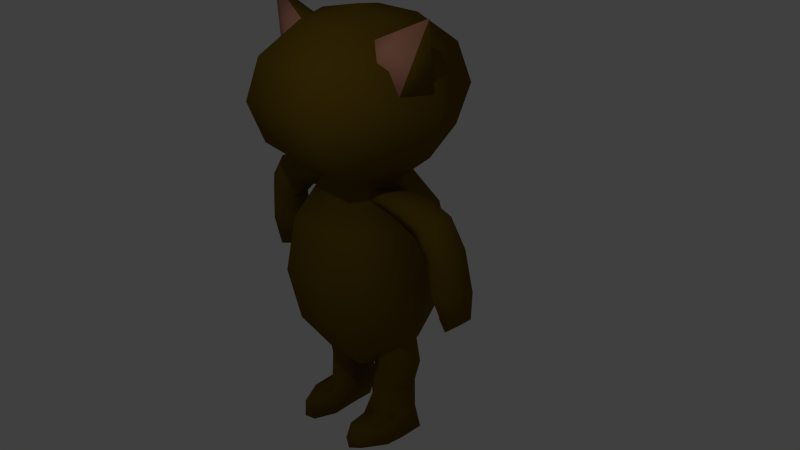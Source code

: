 # Source: Fullfelyne_addingbones.blend  (saved by Blender 2.73.6; exported with 4.5.12 LTS)
import bpy
from mathutils import Matrix  # noqa: F401  (used for matrix-valued properties, if any)

bpy.ops.wm.read_factory_settings(use_empty=True)
scene = bpy.context.scene
scene.name = 'Scene'

# ---- collections
col_collection_1 = bpy.data.collections.new('Collection 1'); scene.collection.children.link(col_collection_1)

# ---- materials (node trees are filled in below, after node groups)
mat_material = bpy.data.materials.new('Material')
mat_material.alpha_threshold = 0.0
mat_material.use_transparent_shadow = False
mat_material.diffuse_color = (0.1574, 0.09495, 0.006925, 1.0)
mat_material.specular_color = (0.2203, 0.09092, 0.02317)
mat_material.roughness = 0.5
mat_material_001 = bpy.data.materials.new('Material.001')
mat_material_001.alpha_threshold = 0.0
mat_material_001.use_transparent_shadow = False
mat_material_001.diffuse_color = (0.5705, 0.2552, 0.1636, 1.0)
mat_material_001.specular_color = (0.402, 0.1964, 0.1287)
mat_material_001.roughness = 0.5

# ---- material node trees

# ---- world
world_world = bpy.data.worlds.new('World'); scene.world = world_world
world_world.color = (0.05088, 0.05088, 0.05088)
world_world.use_sun_shadow = False
world_world.sun_shadow_jitter_overblur = 0.0
world_world.cycles.sampling_method = 'MANUAL'
world_world.cycles.sample_map_resolution = 256

# ---- cameras
cam_camera = bpy.data.cameras.new('Camera')
cam_camera.clip_end = 100.0
cam_camera.lens = 35.0
cam_camera.sensor_width = 32.0
cam_camera.sensor_height = 18.0
cam_camera.ortho_scale = 7.314
cam_camera.dof.focus_distance = 0.0
cam_camera.dof.aperture_fstop = 0.0

# ---- lights
light_lamp = bpy.data.lights.new('Lamp', 'POINT')
light_lamp.transmission_factor = 0.0
light_lamp.cutoff_distance = 30.0
light_lamp.energy = 100.0
light_lamp.shadow_buffer_clip_start = 1.001
light_lamp.shadow_soft_size = 0.1
light_lamp.shadow_maximum_resolution = 0.006
light_lamp.use_absolute_resolution = True
light_lamp.cycles.use_multiple_importance_sampling = False

# ---- meshes
me_sphere = bpy.data.meshes.new('Sphere')
me_sphere.from_pydata([(-0.5282, -0.06906, 1.204), (-0.8974, -0.06906, 0.6735), (-1.033, -0.06906, -0.05129), (-0.8974, -0.06906, -0.7761), (-0.5282, -0.06906, -1.307), (-0.276, 0.391, 1.204), (-0.4606, 0.7278, 0.6735), (-0.5282, 0.8511, -0.05129), (-0.4606, 0.7278, -0.7761), (-0.276, 0.391, -1.307), (-0.276, -0.5291, 1.204), (-0.4606, -0.8659, 0.6735), (-0.5282, -0.9892, -0.05129), (-0.4606, -0.8659, -0.7761), (-0.276, -0.5291, -1.307), (-0.6544, -0.115, 3.083), (-1.124, -0.115, 2.709), (-1.295, -0.115, 2.197), (-1.124, -0.115, 1.686), (-0.6544, -0.115, 1.311), (-0.3339, 0.4698, 3.083), (-0.5685, 0.8978, 2.709), (-0.6544, 1.055, 2.197), (-0.5685, 0.8978, 1.686), (-0.3339, 0.4698, 1.311), (-0.3339, -0.6998, 3.083), (-0.5685, -1.128, 2.709), (-0.6544, -1.285, 2.197), (-0.5685, -1.128, 1.686), (-0.3339, -0.6998, 1.311), (-0.4091, 0.2599, -2.091), (-0.4091, 0.2599, -1.668), (-0.1644, 0.09543, -2.091), (-0.1644, 0.09543, -1.668), (-0.1644, -0.2335, -2.091), (-0.1644, -0.2335, -1.668), (-0.3306, -0.5366, -2.064), (-0.4091, -0.3979, -1.668), (-0.6538, -0.2335, -2.091), (-0.6538, -0.2335, -1.668), (-0.6538, 0.09543, -2.091), (-0.6538, 0.09543, -1.668), (-0.5087, 0.2599, -1.325), (-0.264, 0.09543, -1.325), (-0.264, -0.2335, -1.325), (-0.5087, -0.3979, -1.325), (-0.7534, -0.2335, -1.325), (-0.7534, 0.09543, -1.325), (-0.4755, 0.2599, -1.013), (-0.2884, 0.09543, -1.161), (-0.2884, -0.2335, -1.161), (-0.4755, -0.3979, -1.013), (-0.6626, -0.2335, -0.8651), (-0.6626, 0.09543, -0.8651), (-0.4188, -0.8362, -2.008), (-0.6538, -0.5736, -2.116), (-0.5087, 0.2599, -2.393), (-0.264, 0.09543, -2.393), (-0.264, -0.2335, -2.393), (-0.2404, -0.5594, -2.386), (-0.7534, -0.2335, -2.393), (-0.7534, 0.09543, -2.393), (-0.3786, -0.8302, -2.412), (-0.7013, -0.4545, -2.422), (-0.5818, -0.8182, -2.221), (-0.4139, -0.9207, -2.203), (-0.5882, -0.8188, -2.338), (-0.4617, -0.9207, -2.347), (-1.492, 0.05577, 0.6256), (-1.265, 0.05577, 0.957), (-1.237, -0.06378, 0.5288), (-1.021, -0.03301, 0.7639), (-1.237, -0.3079, 0.5288), (-1.021, -0.2772, 0.7639), (-1.492, -0.4326, 0.6256), (-1.265, -0.4326, 0.957), (-1.645, -0.3105, 0.718), (-1.418, -0.3105, 1.049), (-1.645, -0.06631, 0.718), (-1.418, -0.06631, 1.049), (-0.9423, 0.05577, 1.061), (-0.7659, -0.01098, 0.8878), (-0.7382, -0.2551, 0.8271), (-0.9423, -0.4326, 1.061), (-1.095, -0.3105, 1.153), (-1.095, -0.06631, 1.153), (-0.2413, 0.05577, 1.061), (-0.08857, -0.06631, 0.9686), (-0.08857, -0.3105, 0.9686), (-0.2413, -0.4326, 1.061), (-0.394, -0.3105, 1.153), (-0.394, -0.06631, 1.153), (-1.584, 0.05577, 0.1662), (-1.376, 0.05238, 0.06776), (-1.376, -0.1918, 0.06776), (-1.513, -0.4488, 0.1534), (-1.713, -0.2435, 0.1606), (-1.713, 0.0006605, 0.1606), (-1.58, 0.01653, -0.297), (-1.364, 0.008362, -0.2812), (-1.364, -0.1874, -0.2812), (-1.581, -0.3134, -0.3102), (-1.695, -0.1923, -0.2167), (-1.695, 0.003499, -0.2167), (-0.679, 0.1163, 2.494), (-1.303, -0.3096, 3.295), (-0.1827, -0.09665, 2.775), (-0.1827, -0.5226, 2.775), (-0.4309, -0.7355, 2.441), (-0.9271, -0.5226, 2.159), (-1.175, -0.09665, 2.212), (0.5282, -0.06906, 1.204), (0.8974, -0.06906, 0.6735), (1.033, -0.06906, -0.05129), (0.8974, -0.06906, -0.7761), (0.5282, -0.06906, -1.307), (3.242e-10, -0.06906, -1.501), (0.276, 0.391, 1.204), (0.4606, 0.7278, 0.6735), (0.5282, 0.8511, -0.05129), (0.4606, 0.7278, -0.7761), (0.276, 0.391, -1.307), (0.276, -0.5291, 1.204), (0.4606, -0.8659, 0.6735), (0.5282, -0.9892, -0.05129), (0.4606, -0.8659, -0.7761), (0.276, -0.5291, -1.307), (0.6544, -0.115, 3.083), (1.124, -0.115, 2.709), (1.295, -0.115, 2.197), (1.124, -0.115, 1.686), (0.6544, -0.115, 1.311), (0.3339, 0.4698, 3.083), (0.5685, 0.8978, 2.709), (0.6544, 1.055, 2.197), (0.5685, 0.8978, 1.686), (0.3339, 0.4698, 1.311), (3.242e-10, -0.115, 3.22), (0.3339, -0.6998, 3.083), (0.5685, -1.128, 2.709), (0.6544, -1.285, 2.197), (0.5685, -1.128, 1.686), (0.3339, -0.6998, 1.311), (0.4091, 0.2599, -2.091), (0.4091, 0.2599, -1.668), (0.1644, 0.09543, -2.091), (0.1644, 0.09543, -1.668), (0.1644, -0.2335, -2.091), (0.1644, -0.2335, -1.668), (0.3306, -0.5366, -2.064), (0.4091, -0.3979, -1.668), (0.6538, -0.2335, -2.091), (0.6538, -0.2335, -1.668), (0.6538, 0.09543, -2.091), (0.6538, 0.09543, -1.668), (0.5087, 0.2599, -1.325), (0.264, 0.09543, -1.325), (0.264, -0.2335, -1.325), (0.5087, -0.3979, -1.325), (0.7534, -0.2335, -1.325), (0.7534, 0.09543, -1.325), (0.4755, 0.2599, -1.013), (0.2884, 0.09543, -1.161), (0.2884, -0.2335, -1.161), (0.4755, -0.3979, -1.013), (0.6626, -0.2335, -0.8651), (0.6626, 0.09543, -0.8651), (0.4188, -0.8362, -2.008), (0.6538, -0.5736, -2.116), (0.5087, 0.2599, -2.393), (0.264, 0.09543, -2.393), (0.264, -0.2335, -2.393), (0.2404, -0.5594, -2.386), (0.7534, -0.2335, -2.393), (0.7534, 0.09543, -2.393), (0.3786, -0.8302, -2.412), (0.7013, -0.4545, -2.422), (0.5818, -0.8182, -2.221), (0.4139, -0.9207, -2.203), (0.5882, -0.8188, -2.338), (0.4617, -0.9207, -2.347), (1.492, 0.05577, 0.6256), (1.265, 0.05577, 0.957), (1.237, -0.06378, 0.5288), (1.021, -0.03301, 0.7639), (1.237, -0.3079, 0.5288), (1.021, -0.2772, 0.7639), (1.492, -0.4326, 0.6256), (1.265, -0.4326, 0.957), (1.645, -0.3105, 0.718), (1.418, -0.3105, 1.049), (1.645, -0.06631, 0.718), (1.418, -0.06631, 1.049), (0.9423, 0.05577, 1.061), (0.7659, -0.01098, 0.8878), (0.7382, -0.2551, 0.8271), (0.9423, -0.4326, 1.061), (1.095, -0.3105, 1.153), (1.095, -0.06631, 1.153), (0.2413, 0.05577, 1.061), (0.08857, -0.06631, 0.9686), (0.08857, -0.3105, 0.9686), (0.2413, -0.4326, 1.061), (0.394, -0.3105, 1.153), (0.394, -0.06631, 1.153), (1.584, 0.05577, 0.1662), (1.376, 0.05238, 0.06776), (1.376, -0.1918, 0.06776), (1.513, -0.4488, 0.1534), (1.713, -0.2435, 0.1606), (1.713, 0.0006605, 0.1606), (1.58, 0.01653, -0.297), (1.364, 0.008362, -0.2812), (1.364, -0.1874, -0.2812), (1.581, -0.3134, -0.3102), (1.695, -0.1923, -0.2167), (1.695, 0.003499, -0.2167), (3.242e-10, -1.128, 1.686), (3.242e-10, -0.6998, 1.311), (0.679, 0.1163, 2.494), (1.303, -0.3096, 3.295), (0.1827, -0.09665, 2.775), (3.242e-10, -0.5291, 1.204), (0.1827, -0.5226, 2.775), (3.242e-10, -0.8659, 0.6735), (0.4309, -0.7355, 2.441), (3.242e-10, -0.9892, -0.05129), (0.9271, -0.5226, 2.159), (3.242e-10, -0.8659, -0.7761), (1.175, -0.09665, 2.212), (3.242e-10, -0.5291, -1.307), (3.242e-10, -1.285, 2.197), (3.242e-10, -1.128, 2.709), (3.242e-10, -0.6998, 3.083), (3.242e-10, 0.4698, 1.311), (3.242e-10, 0.8978, 1.686), (3.242e-10, 1.055, 2.197), (3.242e-10, 0.8978, 2.709), (3.242e-10, 0.4698, 3.083), (3.242e-10, 0.391, -1.307), (3.242e-10, 0.7278, -0.7761), (3.242e-10, 0.8511, -0.05129), (3.242e-10, 0.7278, 0.6735), (3.242e-10, 0.391, 1.204)], [], [(4, 3, 8, 9), (3, 2, 7, 8), (2, 1, 6, 7), (1, 0, 5, 6), (230, 228, 13, 14), (228, 226, 12, 13), (226, 224, 11, 12), (224, 222, 10, 11), (116, 4, 9), (116, 14, 4), (14, 13, 3, 4), (13, 12, 2, 3), (12, 11, 1, 2), (11, 10, 0, 1), (19, 18, 23, 24), (18, 17, 22, 23), (17, 16, 21, 22), (16, 15, 20, 21), (218, 217, 28, 29), (217, 231, 27, 28), (231, 232, 26, 27), (232, 233, 25, 26), (15, 137, 20), (20, 137, 238), (29, 28, 18, 19), (28, 27, 17, 18), (27, 26, 16, 17), (26, 25, 15, 16), (25, 137, 15), (30, 31, 33, 32), (32, 33, 35, 34), (34, 35, 37, 36), (36, 37, 39, 38), (38, 39, 41, 40), (40, 41, 31, 30), (31, 41, 47, 42), (41, 39, 46, 47), (39, 37, 45, 46), (37, 35, 44, 45), (35, 33, 43, 44), (33, 31, 42, 43), (42, 47, 53, 48), (47, 46, 52, 53), (46, 45, 51, 52), (45, 44, 50, 51), (44, 43, 49, 50), (43, 42, 48, 49), (36, 38, 55, 54), (55, 38, 60, 63), (36, 54, 62, 59), (62, 54, 65, 67), (40, 30, 56, 61), (38, 40, 61, 60), (34, 36, 59, 58), (32, 34, 58, 57), (30, 32, 57, 56), (57, 58, 59, 62, 63, 60, 61, 56), (65, 64, 66, 67), (55, 63, 66, 64), (63, 62, 67, 66), (54, 55, 64, 65), (68, 69, 71, 70), (70, 71, 73, 72), (72, 73, 75, 74), (74, 75, 77, 76), (76, 77, 79, 78), (78, 79, 69, 68), (69, 79, 85, 80), (79, 77, 84, 85), (77, 75, 83, 84), (75, 73, 82, 83), (73, 71, 81, 82), (71, 69, 80, 81), (80, 85, 91, 86), (85, 84, 90, 91), (84, 83, 89, 90), (83, 82, 88, 89), (82, 81, 87, 88), (81, 80, 86, 87), (78, 68, 92, 97), (76, 78, 97, 96), (74, 76, 96, 95), (72, 74, 95, 94), (70, 72, 94, 93), (68, 70, 93, 92), (97, 92, 98, 103), (96, 97, 103, 102), (95, 96, 102, 101), (94, 95, 101, 100), (93, 94, 100, 99), (92, 93, 99, 98), (99, 100, 101, 98), (109, 105, 110), (104, 105, 106), (22, 21, 237, 236), (23, 22, 236, 235), (21, 20, 238, 237), (25, 233, 137), (108, 105, 109), (116, 9, 239), (14, 116, 230), (107, 105, 108), (110, 105, 104), (106, 105, 107), (104, 106, 107, 108, 109, 110), (24, 23, 235, 234), (6, 5, 243, 242), (7, 6, 242, 241), (8, 7, 241, 240), (9, 8, 240, 239), (10, 222, 218, 29), (0, 10, 29, 19), (5, 0, 19, 24), (234, 243, 5, 24), (98, 101, 102, 103), (115, 121, 120, 114), (114, 120, 119, 113), (113, 119, 118, 112), (112, 118, 117, 111), (230, 126, 125, 228), (228, 125, 124, 226), (226, 124, 123, 224), (224, 123, 122, 222), (116, 121, 115), (116, 115, 126), (126, 115, 114, 125), (125, 114, 113, 124), (124, 113, 112, 123), (123, 112, 111, 122), (131, 136, 135, 130), (130, 135, 134, 129), (129, 134, 133, 128), (128, 133, 132, 127), (218, 142, 141, 217), (217, 141, 140, 231), (231, 140, 139, 232), (232, 139, 138, 233), (127, 132, 137), (132, 238, 137), (142, 131, 130, 141), (141, 130, 129, 140), (140, 129, 128, 139), (139, 128, 127, 138), (138, 127, 137), (143, 145, 146, 144), (145, 147, 148, 146), (147, 149, 150, 148), (149, 151, 152, 150), (151, 153, 154, 152), (153, 143, 144, 154), (144, 155, 160, 154), (154, 160, 159, 152), (152, 159, 158, 150), (150, 158, 157, 148), (148, 157, 156, 146), (146, 156, 155, 144), (155, 161, 166, 160), (160, 166, 165, 159), (159, 165, 164, 158), (158, 164, 163, 157), (157, 163, 162, 156), (156, 162, 161, 155), (149, 167, 168, 151), (168, 176, 173, 151), (149, 172, 175, 167), (175, 180, 178, 167), (153, 174, 169, 143), (151, 173, 174, 153), (147, 171, 172, 149), (145, 170, 171, 147), (143, 169, 170, 145), (170, 169, 174, 173, 176, 175, 172, 171), (178, 180, 179, 177), (168, 177, 179, 176), (176, 179, 180, 175), (167, 178, 177, 168), (181, 183, 184, 182), (183, 185, 186, 184), (185, 187, 188, 186), (187, 189, 190, 188), (189, 191, 192, 190), (191, 181, 182, 192), (182, 193, 198, 192), (192, 198, 197, 190), (190, 197, 196, 188), (188, 196, 195, 186), (186, 195, 194, 184), (184, 194, 193, 182), (193, 199, 204, 198), (198, 204, 203, 197), (197, 203, 202, 196), (196, 202, 201, 195), (195, 201, 200, 194), (194, 200, 199, 193), (191, 210, 205, 181), (189, 209, 210, 191), (187, 208, 209, 189), (185, 207, 208, 187), (183, 206, 207, 185), (181, 205, 206, 183), (210, 216, 211, 205), (209, 215, 216, 210), (208, 214, 215, 209), (207, 213, 214, 208), (206, 212, 213, 207), (205, 211, 212, 206), (212, 211, 214, 213), (227, 229, 220), (219, 221, 220), (134, 236, 237, 133), (135, 235, 236, 134), (133, 237, 238, 132), (138, 137, 233), (225, 227, 220), (116, 239, 121), (126, 230, 116), (223, 225, 220), (229, 219, 220), (221, 223, 220), (219, 229, 227, 225, 223, 221), (136, 234, 235, 135), (118, 242, 243, 117), (119, 241, 242, 118), (120, 240, 241, 119), (121, 239, 240, 120), (122, 142, 218, 222), (111, 131, 142, 122), (117, 136, 131, 111), (234, 136, 117, 243), (211, 216, 215, 214)])
me_sphere.polygons.foreach_set('use_smooth', [True] * 230)
me_sphere.polygons.foreach_set('material_index', [0, 0, 0, 0, 0, 0, 0, 0, 0, 0, 0, 0, 0, 0, 0, 0, 0, 0, 0, 0, 0, 0, 0, 0, 0, 0, 0, 0, 0, 0, 0, 0, 0, 0, 0, 0, 0, 0, 0, 0, 0, 0, 0, 0, 0, 0, 0, 0, 0, 0, 0, 0, 0, 0, 0, 0, 0, 0, 0, 0, 0, 0, 0, 0, 0, 0, 0, 0, 0, 0, 0, 0, 0, 0, 0, 0, 0, 0, 0, 0, 0, 0, 0, 0, 0, 0, 0, 0, 0, 0, 0, 0, 0, 0, 0, 0, 0, 0, 1, 0, 0, 1, 0, 0, 0, 0, 0, 0, 0, 0, 0, 0, 0, 0, 0, 0, 0, 0, 0, 0, 0, 0, 0, 0, 0, 0, 0, 0, 0, 0, 0, 0, 0, 0, 0, 0, 0, 0, 0, 0, 0, 0, 0, 0, 0, 0, 0, 0, 0, 0, 0, 0, 0, 0, 0, 0, 0, 0, 0, 0, 0, 0, 0, 0, 0, 0, 0, 0, 0, 0, 0, 0, 0, 0, 0, 0, 0, 0, 0, 0, 0, 0, 0, 0, 0, 0, 0, 0, 0, 0, 0, 0, 0, 0, 0, 0, 0, 0, 0, 0, 0, 0, 0, 0, 0, 0, 0, 0, 0, 0, 0, 0, 0, 1, 0, 0, 1, 0, 0, 0, 0, 0, 0, 0, 0, 0, 0, 0, 0, 0])
me_sphere.materials.append(mat_material)
me_sphere.materials.append(mat_material_001)
me_sphere.use_remesh_preserve_volume = False
me_sphere.use_remesh_preserve_attributes = False
me_sphere.use_mirror_vertex_groups = False
me_sphere.update()
arm_armature = bpy.data.armatures.new('Armature')  # bones are not reproduced

# ---- objects
ob_armature = bpy.data.objects.new('Armature', arm_armature)
ob_sphere = bpy.data.objects.new('Sphere', me_sphere)
ob_lamp = bpy.data.objects.new('Lamp', light_lamp)
ob_camera = bpy.data.objects.new('Camera', cam_camera)

# ---- transforms, parenting, visibility, modifiers, constraints
ob_armature.location = (0.0, 0.0, 0.0)
ob_armature.show_in_front = True
ob_armature.lineart.crease_threshold = 0.0
ob_sphere.parent = ob_armature
ob_sphere.location = (0.0, 0.0, 0.0)
ob_sphere.lineart.crease_threshold = 0.0
_vg = ob_sphere.vertex_groups.new(name='Bone')
for _i, _w in zip([2, 3, 6, 7, 8, 9, 11, 12, 13, 14, 113, 114, 118, 119, 120, 121, 123, 124, 125, 126, 224, 226, 228, 230, 239, 240, 241, 242], [0.07452, 0.2187, 0.01375, 0.1349, 0.5736, 0.1895, 0.02456, 0.1357, 0.509, 0.1033, 0.07471, 0.2196, 0.01377, 0.135, 0.5738, 0.1902, 0.02462, 0.1358, 0.5091, 0.1037, 0.01854, 0.1382, 0.5555, 0.09594, 0.1309, 0.6256, 0.132, 0.00374]): _vg.add([_i], _w, 'REPLACE')
_vg = ob_sphere.vertex_groups.new(name='Bone.001')
for _i, _w in zip([0, 1, 2, 3, 5, 6, 7, 8, 9, 10, 11, 12, 13, 14, 16, 17, 18, 19, 23, 24, 26, 27, 28, 29, 111, 112, 113, 114, 117, 118, 119, 120, 121, 122, 123, 124, 125, 126, 128, 129, 130, 131, 135, 136, 139, 140, 141, 142, 217, 218, 222, 224, 226, 228, 230, 231, 234, 235, 239, 240, 241, 242, 243], [0.229, 0.7671, 0.7743, 0.3488, 0.1299, 0.7748, 0.7667, 0.2216, 0.07036, 0.1557, 0.7385, 0.7353, 0.2342, 0.04415, 0.02525, 0.05598, 0.07987, 0.1297, 0.01282, 0.07791, 0.01184, 0.0382, 0.06034, 0.09072, 0.2295, 0.7672, 0.7745, 0.3496, 0.1299, 0.7748, 0.7667, 0.2217, 0.07097, 0.1573, 0.7388, 0.7354, 0.2344, 0.04489, 0.02544, 0.05612, 0.08008, 0.13, 0.01289, 0.07798, 0.01199, 0.03851, 0.06062, 0.09139, 0.04709, 0.08674, 0.1422, 0.7343, 0.7412, 0.1988, 0.02695, 0.01435, 0.06209, 0.004705, 0.04215, 0.1829, 0.7816, 0.7812, 0.09725]): _vg.add([_i], _w, 'REPLACE')
_vg = ob_sphere.vertex_groups.new(name='Bone.002')
_vg = ob_sphere.vertex_groups.new(name='Bone.003')
for _i, _w in zip([0, 1, 5, 6, 7, 10, 11, 16, 17, 18, 19, 22, 23, 24, 26, 27, 28, 29, 86, 87, 88, 89, 90, 111, 112, 117, 118, 119, 122, 123, 128, 129, 130, 131, 134, 135, 136, 139, 140, 141, 142, 199, 200, 201, 202, 203, 204, 217, 218, 222, 224, 231, 234, 235, 236, 241, 242, 243], [0.187, 0.05266, 0.575, 0.1102, 0.002333, 0.1066, 0.02081, 0.03438, 0.06114, 0.08372, 0.1173, 0.04302, 0.102, 0.3047, 0.01284, 0.0365, 0.05674, 0.07967, 0.1327, 0.4584, 0.169, 0.08635, 0.02574, 0.1874, 0.05274, 0.575, 0.1103, 0.002345, 0.1077, 0.02116, 0.0345, 0.06124, 0.08386, 0.1175, 0.04305, 0.1021, 0.3048, 0.01295, 0.03671, 0.05693, 0.08013, 0.1681, 0.5542, 0.4658, 0.2374, 0.09993, 0.004257, 0.05461, 0.1235, 0.3292, 0.04905, 0.01725, 0.3349, 0.109, 0.0362, 0.002096, 0.1232, 0.659]): _vg.add([_i], _w, 'REPLACE')
_vg = ob_sphere.vertex_groups.new(name='Bone.004')
for _i, _w in zip([0, 1, 2, 5, 6, 10, 11, 15, 16, 17, 18, 19, 20, 21, 22, 23, 24, 25, 26, 27, 28, 29, 111, 112, 113, 117, 118, 122, 123, 127, 128, 129, 130, 131, 132, 133, 134, 135, 136, 137, 138, 139, 140, 141, 142, 217, 218, 222, 224, 231, 232, 233, 234, 235, 236, 237, 238, 242, 243], [0.4367, 0.09578, 5.356e-05, 0.2642, 0.05974, 0.2813, 0.0723, 0.933, 0.8777, 0.8239, 0.759, 0.6504, 0.978, 0.9575, 0.9256, 0.8505, 0.5909, 0.9452, 0.8811, 0.8248, 0.7512, 0.5908, 0.4376, 0.096, 0.0001785, 0.2643, 0.05978, 0.2842, 0.07276, 0.933, 0.8779, 0.8241, 0.7594, 0.651, 0.978, 0.9575, 0.9257, 0.8506, 0.591, 0.9854, 0.9452, 0.8812, 0.825, 0.7517, 0.592, 0.7893, 0.5868, 0.2628, 0.07243, 0.8682, 0.9138, 0.9561, 0.5881, 0.8527, 0.9367, 0.9698, 0.9859, 0.05272, 0.2278]): _vg.add([_i], _w, 'REPLACE')
_vg = ob_sphere.vertex_groups.new(name='Bone.013')
_vg.add([104, 105, 106, 107, 108, 109, 110], 1.0, 'REPLACE')
_vg = ob_sphere.vertex_groups.new(name='Bone.021')
_vg.add([219, 220, 221, 223, 225, 227, 229], 1.0, 'REPLACE')
_vg = ob_sphere.vertex_groups.new(name='Bone.014')
for _i, _w in zip([0, 1, 10, 11, 16, 17, 18, 19, 26, 27, 28, 29, 69, 70, 71, 72, 73, 75, 77, 79, 80, 81, 82, 83, 84, 85, 86, 87, 88, 89, 90, 91, 122, 140, 141, 142, 217, 218, 222, 224, 231], [0.1201, 0.01325, 0.4091, 0.07706, 0.0114, 0.03843, 0.05984, 0.08281, 0.0227, 0.06011, 0.09639, 0.193, 0.2332, 0.0724, 0.7951, 0.02778, 0.8141, 0.184, 0.1194, 0.1385, 0.9459, 0.9781, 0.9924, 0.9357, 0.9192, 0.901, 0.8683, 0.5433, 0.8352, 0.9122, 0.9558, 0.9796, 0.024, 0.0003652, 0.0135, 0.03017, 0.05253, 0.09921, 0.1289, 0.04224, 0.01433]): _vg.add([_i], _w, 'REPLACE')
_vg = ob_sphere.vertex_groups.new(name='Bone.015')
for _i, _w in zip([68, 69, 70, 71, 72, 73, 74, 75, 76, 77, 78, 79, 80, 83, 84, 85, 92, 93, 94, 95, 97], [0.8817, 0.7563, 0.8651, 0.1969, 0.9267, 0.1806, 0.9245, 0.8113, 0.9298, 0.8739, 0.9133, 0.8515, 0.05728, 0.06341, 0.08336, 0.09936, 0.07879, 0.06331, 0.04782, 0.07083, 0.04045]): _vg.add([_i], _w, 'REPLACE')
_vg = ob_sphere.vertex_groups.new(name='Bone.016')
for _i, _w in zip([68, 70, 72, 74, 76, 78, 92, 93, 94, 95, 96, 97, 98, 99, 100, 101, 102, 103], [0.09503, 0.06244, 0.01868, 0.06086, 0.05512, 0.06836, 0.9185, 0.932, 0.9482, 0.9271, 0.9807, 0.9535, 0.9963, 0.9895, 0.9921, 0.9961, 0.9983, 0.9939]): _vg.add([_i], _w, 'REPLACE')
_vg = ob_sphere.vertex_groups.new(name='Bone.022')
for _i, _w in zip([10, 28, 29, 111, 112, 122, 123, 128, 129, 130, 131, 139, 140, 141, 142, 182, 183, 184, 185, 186, 188, 190, 192, 193, 194, 195, 196, 197, 198, 199, 200, 201, 202, 203, 204, 217, 218, 222, 224, 231], [0.02195, 0.01225, 0.02846, 0.1181, 0.0122, 0.4023, 0.07576, 0.01037, 0.03694, 0.05883, 0.08143, 0.02146, 0.05909, 0.09476, 0.1898, 0.2295, 0.07532, 0.794, 0.03655, 0.8095, 0.1743, 0.1118, 0.1327, 0.9472, 0.9758, 0.9824, 0.9345, 0.9247, 0.9031, 0.8329, 0.4476, 0.5384, 0.761, 0.8937, 0.971, 0.05161, 0.09747, 0.1266, 0.04062, 0.0132]): _vg.add([_i], _w, 'REPLACE')
_vg = ob_sphere.vertex_groups.new(name='Bone.023')
for _i, _w in zip([181, 182, 183, 184, 185, 186, 187, 188, 189, 190, 191, 192, 193, 196, 197, 198, 205, 206, 207, 208, 209, 210], [0.8862, 0.7609, 0.8639, 0.198, 0.9328, 0.1848, 0.956, 0.8235, 0.9424, 0.8843, 0.9205, 0.859, 0.05679, 0.0645, 0.08376, 0.09866, 0.08513, 0.08263, 0.128, 0.7418, 0.02871, 0.05001]): _vg.add([_i], _w, 'REPLACE')
_vg = ob_sphere.vertex_groups.new(name='Bone.024')
for _i, _w in zip([181, 183, 187, 189, 191, 205, 206, 207, 208, 209, 210, 211, 212, 213, 214, 215, 216], [0.0911, 0.06073, 0.01038, 0.03803, 0.06267, 0.9121, 0.9123, 0.8687, 0.256, 0.9604, 0.9487, 0.9943, 0.9821, 0.9781, 0.978, 0.9947, 0.9925]): _vg.add([_i], _w, 'REPLACE')
_vg = ob_sphere.vertex_groups.new(name='Bone.017')
for _i, _w in zip([3, 8, 9, 12, 13, 14, 42, 43, 44, 45, 46, 47, 48, 49, 50, 51, 52, 53, 114, 116, 120, 121, 125, 126, 226, 228, 230, 239, 240], [0.05106, 0.0786, 0.3557, 0.01275, 0.1234, 0.5766, 0.07942, 0.1509, 0.1641, 0.1277, 0.06558, 0.03511, 0.579, 0.6401, 0.5285, 0.5183, 0.4562, 0.4785, 0.02333, 0.8379, 0.07676, 0.3551, 0.06426, 0.2382, 0.006255, 0.1211, 0.5896, 0.6155, 0.09608]): _vg.add([_i], _w, 'REPLACE')
_vg = ob_sphere.vertex_groups.new(name='Bone.018')
for _i, _w in zip([2, 3, 4, 7, 8, 9, 12, 13, 14, 30, 31, 32, 33, 34, 35, 36, 37, 38, 39, 40, 41, 42, 43, 44, 45, 46, 47, 48, 49, 50, 51, 52, 53, 116, 121, 126, 228, 230, 239, 240], [0.07883, 0.3463, 0.9582, 0.003186, 0.09274, 0.3226, 0.006825, 0.08527, 0.1955, 0.0747, 0.8606, 0.04553, 0.5209, 0.04983, 0.5156, 0.00543, 0.7365, 0.08015, 0.8564, 0.08596, 0.9028, 0.9097, 0.7937, 0.7586, 0.8253, 0.9123, 0.9481, 0.4151, 0.3399, 0.435, 0.4618, 0.535, 0.5171, 0.05858, 0.05579, 0.006461, 0.01989, 0.07168, 0.1015, 0.03403]): _vg.add([_i], _w, 'REPLACE')
_vg = ob_sphere.vertex_groups.new(name='Bone.019')
for _i, _w in zip([30, 31, 32, 33, 34, 35, 37, 38, 39, 40, 41, 43, 44, 50, 56, 57, 58, 60, 61, 63], [0.8472, 0.1217, 0.82, 0.4606, 0.1257, 0.3979, 0.08054, 0.09595, 0.01572, 0.753, 0.06868, 0.0525, 0.05893, 0.003174, 0.5337, 0.4924, 0.05315, 0.1735, 0.4702, 0.00262]): _vg.add([_i], _w, 'REPLACE')
_vg = ob_sphere.vertex_groups.new(name='Bone.020')
for _i, _w in zip([30, 32, 34, 35, 36, 37, 38, 39, 40, 45, 54, 55, 56, 57, 58, 59, 60, 61, 62, 63, 64, 65, 66, 67], [0.07729, 0.1314, 0.823, 0.07225, 0.9603, 0.1614, 0.8227, 0.09724, 0.1604, 0.002984, 0.993, 0.9761, 0.4539, 0.5032, 0.9426, 0.9888, 0.8108, 0.5156, 0.9962, 0.9656, 0.9942, 0.997, 0.993, 0.9985]): _vg.add([_i], _w, 'REPLACE')
_vg = ob_sphere.vertex_groups.new(name='Bone.025')
for _i, _w in zip([14, 125, 126, 155, 156, 157, 158, 159, 160, 161, 162, 163, 164, 165, 166, 228, 230], [0.04245, 0.07625, 0.3859, 0.08008, 0.16, 0.1687, 0.1273, 0.06316, 0.02883, 0.5785, 0.6418, 0.5305, 0.5182, 0.4554, 0.4778, 0.03038, 0.1307]): _vg.add([_i], _w, 'REPLACE')
_vg = ob_sphere.vertex_groups.new(name='Bone.026')
for _i, _w in zip([9, 14, 113, 114, 115, 116, 119, 120, 121, 124, 125, 126, 143, 144, 145, 146, 147, 148, 150, 151, 152, 153, 154, 155, 156, 157, 158, 159, 160, 161, 162, 163, 164, 165, 166, 228, 230, 239, 240], [0.05491, 0.005533, 0.07784, 0.342, 0.9462, 0.05781, 0.002513, 0.09157, 0.3185, 0.006104, 0.08418, 0.193, 0.07322, 0.8599, 0.05096, 0.5205, 0.04791, 0.4913, 0.5243, 0.07217, 0.8253, 0.07975, 0.9055, 0.9084, 0.7798, 0.7368, 0.7975, 0.9079, 0.9512, 0.4148, 0.336, 0.4233, 0.4531, 0.5322, 0.5167, 0.01897, 0.07072, 0.1002, 0.03293]): _vg.add([_i], _w, 'REPLACE')
_vg = ob_sphere.vertex_groups.new(name='Bone.027')
for _i, _w in zip([143, 144, 145, 146, 147, 148, 150, 151, 152, 153, 154, 156, 157, 158, 163, 169, 170, 171, 173, 174, 176], [0.8465, 0.1222, 0.8081, 0.4587, 0.1398, 0.4261, 0.3467, 0.09143, 0.0753, 0.7657, 0.0696, 0.05734, 0.07892, 0.05495, 0.02589, 0.4966, 0.4853, 0.09156, 0.1203, 0.4562, 0.05467]): _vg.add([_i], _w, 'REPLACE')
_vg = ob_sphere.vertex_groups.new(name='Bone.028')
for _i, _w in zip([143, 145, 147, 148, 149, 150, 151, 152, 153, 167, 168, 169, 170, 171, 172, 173, 174, 175, 176, 177, 178, 179, 180], [0.07951, 0.14, 0.8099, 0.06829, 0.9559, 0.1136, 0.8354, 0.08756, 0.154, 0.9932, 0.9752, 0.495, 0.5086, 0.9034, 0.9775, 0.8679, 0.5291, 1.02, 0.9385, 0.9952, 1.003, 0.9939, 1.01]): _vg.add([_i], _w, 'REPLACE')
_m = ob_sphere.modifiers.new('Armature', 'ARMATURE')
_m.object = ob_armature
ob_lamp.location = (2.115, -4.343, 5.904)
ob_lamp.rotation_euler = (0.6503, 0.05522, 1.866)
ob_lamp.lock_rotations_4d = False
ob_lamp.empty_display_type = 'ARROWS'
ob_lamp.color = (0.0, 0.0, 0.0, 0.0)
ob_lamp.lineart.crease_threshold = 0.0
ob_camera.location = (7.481, -6.508, 5.344)
ob_camera.rotation_euler = (1.109, 0.01082, 0.8149)
ob_camera.lock_rotations_4d = False
ob_camera.empty_display_type = 'ARROWS'
ob_camera.color = (0.0, 0.0, 0.0, 0.0)
ob_camera.display_type = 'WIRE'
ob_camera.lineart.crease_threshold = 0.0

# ---- collection membership
col_collection_1.objects.link(ob_armature)
col_collection_1.objects.link(ob_sphere)
col_collection_1.objects.link(ob_lamp)
col_collection_1.objects.link(ob_camera)

# ---- scene / render settings (as saved in the file)
scene.camera = ob_camera
scene.frame_start = 0; scene.frame_end = 39; scene.frame_set(25)
scene.render.engine = 'BLENDER_EEVEE_NEXT'
scene.render.resolution_percentage = 50
scene.render.dither_intensity = 0.0
scene.cycles.use_denoising = False
scene.cycles.samples = 10
scene.cycles.sampling_pattern = 'TABULATED_SOBOL'
scene.cycles.light_sampling_threshold = 0.0
scene.cycles.use_adaptive_sampling = False
scene.cycles.use_light_tree = False
scene.cycles.blur_glossy = 0.0
scene.cycles.pixel_filter_type = 'GAUSSIAN'
scene.cycles.sample_clamp_indirect = 0.0
scene.view_settings.view_transform = 'Standard'
bpy.context.view_layer.update()
